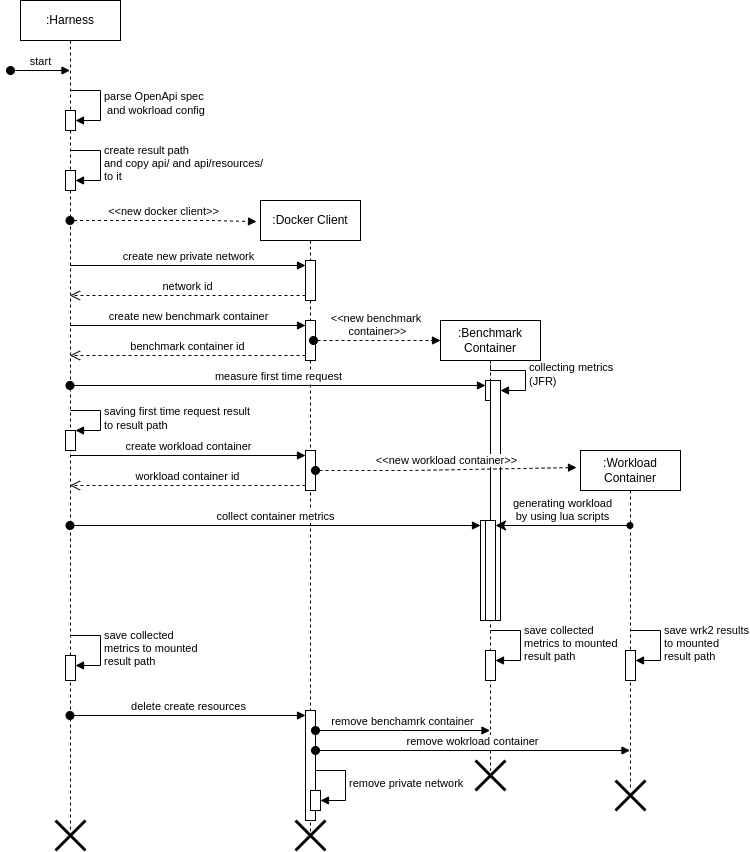

The diagram above was exported from draw.io. Its source (the exported page's mxGraphModel, read from the mxfile embedded in the PNG):
<mxGraphModel dx="1426" dy="798" grid="1" gridSize="10" guides="1" tooltips="1" connect="1" arrows="1" fold="1" page="1" pageScale="1" pageWidth="3300" pageHeight="4681" math="0" shadow="0">
  <root>
    <mxCell id="0" />
    <mxCell id="1" parent="0" />
    <mxCell id="aM9ryv3xv72pqoxQDRHE-1" value=":Harness" style="shape=umlLifeline;perimeter=lifelinePerimeter;whiteSpace=wrap;html=1;container=0;dropTarget=0;collapsible=0;recursiveResize=0;outlineConnect=0;portConstraint=eastwest;newEdgeStyle={&quot;edgeStyle&quot;:&quot;elbowEdgeStyle&quot;,&quot;elbow&quot;:&quot;vertical&quot;,&quot;curved&quot;:0,&quot;rounded&quot;:0};" parent="1" vertex="1">
      <mxGeometry x="30" y="130" width="100" height="830" as="geometry" />
    </mxCell>
    <mxCell id="aM9ryv3xv72pqoxQDRHE-3" value="start" style="html=1;verticalAlign=bottom;startArrow=oval;endArrow=block;startSize=8;edgeStyle=elbowEdgeStyle;elbow=vertical;curved=0;rounded=0;" parent="aM9ryv3xv72pqoxQDRHE-1" target="aM9ryv3xv72pqoxQDRHE-1" edge="1">
      <mxGeometry relative="1" as="geometry">
        <mxPoint x="-10" y="70" as="sourcePoint" />
        <mxPoint x="45" y="60" as="targetPoint" />
      </mxGeometry>
    </mxCell>
    <mxCell id="1kD8emLK9911JbSIMe-k-11" value="" style="html=1;points=[[0,0,0,0,5],[0,1,0,0,-5],[1,0,0,0,5],[1,1,0,0,-5]];perimeter=orthogonalPerimeter;outlineConnect=0;targetShapes=umlLifeline;portConstraint=eastwest;newEdgeStyle={&quot;curved&quot;:0,&quot;rounded&quot;:0};" vertex="1" parent="aM9ryv3xv72pqoxQDRHE-1">
      <mxGeometry x="45" y="110" width="10" height="20" as="geometry" />
    </mxCell>
    <mxCell id="1kD8emLK9911JbSIMe-k-12" value="&lt;span style=&quot;text-align: center;&quot;&gt;parse OpenApi spec&lt;/span&gt;&lt;div style=&quot;text-align: center;&quot;&gt;&amp;nbsp;and wokrload config&lt;/div&gt;" style="html=1;align=left;spacingLeft=2;endArrow=block;rounded=0;edgeStyle=orthogonalEdgeStyle;curved=0;rounded=0;" edge="1" target="1kD8emLK9911JbSIMe-k-11" parent="aM9ryv3xv72pqoxQDRHE-1">
      <mxGeometry relative="1" as="geometry">
        <mxPoint x="50" y="90" as="sourcePoint" />
        <Array as="points">
          <mxPoint x="80" y="120" />
        </Array>
      </mxGeometry>
    </mxCell>
    <mxCell id="1kD8emLK9911JbSIMe-k-39" value="" style="html=1;points=[[0,0,0,0,5],[0,1,0,0,-5],[1,0,0,0,5],[1,1,0,0,-5]];perimeter=orthogonalPerimeter;outlineConnect=0;targetShapes=umlLifeline;portConstraint=eastwest;newEdgeStyle={&quot;curved&quot;:0,&quot;rounded&quot;:0};" vertex="1" parent="aM9ryv3xv72pqoxQDRHE-1">
      <mxGeometry x="45" y="170" width="10" height="20" as="geometry" />
    </mxCell>
    <mxCell id="1kD8emLK9911JbSIMe-k-40" value="create result path&lt;div&gt;and copy api/ and api/resources/&lt;/div&gt;&lt;div&gt;to it&lt;span style=&quot;background-color: light-dark(#ffffff, var(--ge-dark-color, #121212)); color: light-dark(rgb(0, 0, 0), rgb(255, 255, 255));&quot;&gt;&amp;nbsp;&lt;/span&gt;&lt;/div&gt;" style="html=1;align=left;spacingLeft=2;endArrow=block;rounded=0;edgeStyle=orthogonalEdgeStyle;curved=0;rounded=0;" edge="1" target="1kD8emLK9911JbSIMe-k-39" parent="aM9ryv3xv72pqoxQDRHE-1">
      <mxGeometry relative="1" as="geometry">
        <mxPoint x="50" y="150" as="sourcePoint" />
        <Array as="points">
          <mxPoint x="80" y="180" />
        </Array>
      </mxGeometry>
    </mxCell>
    <mxCell id="1kD8emLK9911JbSIMe-k-61" value="" style="html=1;points=[[0,0,0,0,5],[0,1,0,0,-5],[1,0,0,0,5],[1,1,0,0,-5]];perimeter=orthogonalPerimeter;outlineConnect=0;targetShapes=umlLifeline;portConstraint=eastwest;newEdgeStyle={&quot;curved&quot;:0,&quot;rounded&quot;:0};" vertex="1" parent="aM9ryv3xv72pqoxQDRHE-1">
      <mxGeometry x="45" y="430" width="10" height="20" as="geometry" />
    </mxCell>
    <mxCell id="1kD8emLK9911JbSIMe-k-62" value="saving first time request result&lt;div&gt;to result path&lt;/div&gt;" style="html=1;align=left;spacingLeft=2;endArrow=block;rounded=0;edgeStyle=orthogonalEdgeStyle;curved=0;rounded=0;" edge="1" target="1kD8emLK9911JbSIMe-k-61" parent="aM9ryv3xv72pqoxQDRHE-1">
      <mxGeometry relative="1" as="geometry">
        <mxPoint x="50" y="410" as="sourcePoint" />
        <Array as="points">
          <mxPoint x="80" y="410" />
          <mxPoint x="80" y="430" />
        </Array>
      </mxGeometry>
    </mxCell>
    <mxCell id="1kD8emLK9911JbSIMe-k-65" value="" style="html=1;points=[[0,0,0,0,5],[0,1,0,0,-5],[1,0,0,0,5],[1,1,0,0,-5]];perimeter=orthogonalPerimeter;outlineConnect=0;targetShapes=umlLifeline;portConstraint=eastwest;newEdgeStyle={&quot;curved&quot;:0,&quot;rounded&quot;:0};" vertex="1" parent="aM9ryv3xv72pqoxQDRHE-1">
      <mxGeometry x="45" y="655" width="10" height="25" as="geometry" />
    </mxCell>
    <mxCell id="1kD8emLK9911JbSIMe-k-66" value="save collected&lt;div&gt;metrics to mounted&lt;/div&gt;&lt;div&gt;result&amp;nbsp;&lt;span style=&quot;background-color: light-dark(#ffffff, var(--ge-dark-color, #121212)); color: light-dark(rgb(0, 0, 0), rgb(255, 255, 255));&quot;&gt;path&lt;/span&gt;&lt;/div&gt;" style="html=1;align=left;spacingLeft=2;endArrow=block;rounded=0;edgeStyle=orthogonalEdgeStyle;curved=0;rounded=0;" edge="1" target="1kD8emLK9911JbSIMe-k-65" parent="aM9ryv3xv72pqoxQDRHE-1">
      <mxGeometry relative="1" as="geometry">
        <mxPoint x="50" y="635" as="sourcePoint" />
        <Array as="points">
          <mxPoint x="80" y="665" />
        </Array>
      </mxGeometry>
    </mxCell>
    <mxCell id="1kD8emLK9911JbSIMe-k-85" value="" style="shape=umlDestroy;whiteSpace=wrap;html=1;strokeWidth=3;targetShapes=umlLifeline;" vertex="1" parent="aM9ryv3xv72pqoxQDRHE-1">
      <mxGeometry x="35" y="820" width="30" height="30" as="geometry" />
    </mxCell>
    <mxCell id="1kD8emLK9911JbSIMe-k-2" value=":Docker Client" style="shape=umlLifeline;whiteSpace=wrap;html=1;container=0;dropTarget=0;collapsible=0;recursiveResize=0;outlineConnect=0;portConstraint=eastwest;newEdgeStyle={&quot;curved&quot;:0,&quot;rounded&quot;:0};size=40;points=[[0,0,0,0,5],[0,1,0,0,-5],[1,0,0,0,5],[1,1,0,0,-5]];perimeter=rectanglePerimeter;targetShapes=umlLifeline;participant=label;" vertex="1" parent="1">
      <mxGeometry x="270" y="330" width="100" height="640" as="geometry" />
    </mxCell>
    <mxCell id="1kD8emLK9911JbSIMe-k-22" value="" style="html=1;points=[[0,0,0,0,5],[0,1,0,0,-5],[1,0,0,0,5],[1,1,0,0,-5]];perimeter=orthogonalPerimeter;outlineConnect=0;targetShapes=umlLifeline;portConstraint=eastwest;newEdgeStyle={&quot;curved&quot;:0,&quot;rounded&quot;:0};" vertex="1" parent="1kD8emLK9911JbSIMe-k-2">
      <mxGeometry x="45" y="60" width="10" height="40" as="geometry" />
    </mxCell>
    <mxCell id="1kD8emLK9911JbSIMe-k-26" value="" style="html=1;points=[[0,0,0,0,5],[0,1,0,0,-5],[1,0,0,0,5],[1,1,0,0,-5]];perimeter=orthogonalPerimeter;outlineConnect=0;targetShapes=umlLifeline;portConstraint=eastwest;newEdgeStyle={&quot;curved&quot;:0,&quot;rounded&quot;:0};" vertex="1" parent="1kD8emLK9911JbSIMe-k-2">
      <mxGeometry x="45" y="120" width="10" height="40" as="geometry" />
    </mxCell>
    <mxCell id="1kD8emLK9911JbSIMe-k-44" value="" style="html=1;points=[[0,0,0,0,5],[0,1,0,0,-5],[1,0,0,0,5],[1,1,0,0,-5]];perimeter=orthogonalPerimeter;outlineConnect=0;targetShapes=umlLifeline;portConstraint=eastwest;newEdgeStyle={&quot;curved&quot;:0,&quot;rounded&quot;:0};" vertex="1" parent="1kD8emLK9911JbSIMe-k-2">
      <mxGeometry x="45" y="250" width="10" height="40" as="geometry" />
    </mxCell>
    <mxCell id="1kD8emLK9911JbSIMe-k-67" value="" style="html=1;points=[[0,0,0,0,5],[0,1,0,0,-5],[1,0,0,0,5],[1,1,0,0,-5]];perimeter=orthogonalPerimeter;outlineConnect=0;targetShapes=umlLifeline;portConstraint=eastwest;newEdgeStyle={&quot;curved&quot;:0,&quot;rounded&quot;:0};" vertex="1" parent="1kD8emLK9911JbSIMe-k-2">
      <mxGeometry x="45" y="510" width="10" height="110" as="geometry" />
    </mxCell>
    <mxCell id="1kD8emLK9911JbSIMe-k-73" value="" style="html=1;points=[[0,0,0,0,5],[0,1,0,0,-5],[1,0,0,0,5],[1,1,0,0,-5]];perimeter=orthogonalPerimeter;outlineConnect=0;targetShapes=umlLifeline;portConstraint=eastwest;newEdgeStyle={&quot;curved&quot;:0,&quot;rounded&quot;:0};" vertex="1" parent="1kD8emLK9911JbSIMe-k-2">
      <mxGeometry x="50" y="590" width="10" height="20" as="geometry" />
    </mxCell>
    <mxCell id="1kD8emLK9911JbSIMe-k-74" value="remove private network" style="html=1;align=left;spacingLeft=2;endArrow=block;rounded=0;edgeStyle=orthogonalEdgeStyle;curved=0;rounded=0;" edge="1" target="1kD8emLK9911JbSIMe-k-73" parent="1kD8emLK9911JbSIMe-k-2">
      <mxGeometry relative="1" as="geometry">
        <mxPoint x="55" y="570" as="sourcePoint" />
        <Array as="points">
          <mxPoint x="85" y="600" />
        </Array>
      </mxGeometry>
    </mxCell>
    <mxCell id="1kD8emLK9911JbSIMe-k-83" value="" style="shape=umlDestroy;whiteSpace=wrap;html=1;strokeWidth=3;targetShapes=umlLifeline;" vertex="1" parent="1kD8emLK9911JbSIMe-k-2">
      <mxGeometry x="35" y="620" width="30" height="30" as="geometry" />
    </mxCell>
    <mxCell id="1kD8emLK9911JbSIMe-k-4" value=":Benchmark Container" style="shape=umlLifeline;perimeter=lifelinePerimeter;whiteSpace=wrap;html=1;container=0;dropTarget=0;collapsible=0;recursiveResize=0;outlineConnect=0;portConstraint=eastwest;newEdgeStyle={&quot;edgeStyle&quot;:&quot;elbowEdgeStyle&quot;,&quot;elbow&quot;:&quot;vertical&quot;,&quot;curved&quot;:0,&quot;rounded&quot;:0};" vertex="1" parent="1">
      <mxGeometry x="450" y="450" width="100" height="450" as="geometry" />
    </mxCell>
    <mxCell id="1kD8emLK9911JbSIMe-k-42" value="" style="html=1;points=[[0,0,0,0,5],[0,1,0,0,-5],[1,0,0,0,5],[1,1,0,0,-5]];perimeter=orthogonalPerimeter;outlineConnect=0;targetShapes=umlLifeline;portConstraint=eastwest;newEdgeStyle={&quot;curved&quot;:0,&quot;rounded&quot;:0};" vertex="1" parent="1kD8emLK9911JbSIMe-k-4">
      <mxGeometry x="45" y="60" width="10" height="20" as="geometry" />
    </mxCell>
    <mxCell id="1kD8emLK9911JbSIMe-k-55" value="" style="html=1;points=[[0,0,0,0,5],[0,1,0,0,-5],[1,0,0,0,5],[1,1,0,0,-5]];perimeter=orthogonalPerimeter;outlineConnect=0;targetShapes=umlLifeline;portConstraint=eastwest;newEdgeStyle={&quot;curved&quot;:0,&quot;rounded&quot;:0};" vertex="1" parent="1kD8emLK9911JbSIMe-k-4">
      <mxGeometry x="40" y="200" width="10" height="100" as="geometry" />
    </mxCell>
    <mxCell id="1kD8emLK9911JbSIMe-k-63" value="" style="html=1;points=[[0,0,0,0,5],[0,1,0,0,-5],[1,0,0,0,5],[1,1,0,0,-5]];perimeter=orthogonalPerimeter;outlineConnect=0;targetShapes=umlLifeline;portConstraint=eastwest;newEdgeStyle={&quot;curved&quot;:0,&quot;rounded&quot;:0};" vertex="1" parent="1kD8emLK9911JbSIMe-k-4">
      <mxGeometry x="45" y="330" width="10" height="30" as="geometry" />
    </mxCell>
    <mxCell id="1kD8emLK9911JbSIMe-k-64" value="save collected&lt;div&gt;metrics to mounted&lt;/div&gt;&lt;div&gt;result&amp;nbsp;&lt;span style=&quot;background-color: light-dark(#ffffff, var(--ge-dark-color, #121212)); color: light-dark(rgb(0, 0, 0), rgb(255, 255, 255));&quot;&gt;path&lt;/span&gt;&lt;/div&gt;" style="html=1;align=left;spacingLeft=2;endArrow=block;rounded=0;edgeStyle=orthogonalEdgeStyle;curved=0;rounded=0;" edge="1" target="1kD8emLK9911JbSIMe-k-63" parent="1kD8emLK9911JbSIMe-k-4">
      <mxGeometry relative="1" as="geometry">
        <mxPoint x="50" y="310" as="sourcePoint" />
        <Array as="points">
          <mxPoint x="80" y="340" />
        </Array>
      </mxGeometry>
    </mxCell>
    <mxCell id="1kD8emLK9911JbSIMe-k-78" value="" style="html=1;points=[[0,0,0,0,5],[0,1,0,0,-5],[1,0,0,0,5],[1,1,0,0,-5]];perimeter=orthogonalPerimeter;outlineConnect=0;targetShapes=umlLifeline;portConstraint=eastwest;newEdgeStyle={&quot;curved&quot;:0,&quot;rounded&quot;:0};" vertex="1" parent="1kD8emLK9911JbSIMe-k-4">
      <mxGeometry x="50" y="60" width="10" height="240" as="geometry" />
    </mxCell>
    <mxCell id="1kD8emLK9911JbSIMe-k-79" value="collecting metrics&amp;nbsp;&lt;div&gt;(JFR)&lt;/div&gt;" style="html=1;align=left;spacingLeft=2;endArrow=block;rounded=0;edgeStyle=orthogonalEdgeStyle;curved=0;rounded=0;exitX=0.5;exitY=0.098;exitDx=0;exitDy=0;exitPerimeter=0;" edge="1" target="1kD8emLK9911JbSIMe-k-78" parent="1kD8emLK9911JbSIMe-k-4" source="1kD8emLK9911JbSIMe-k-4">
      <mxGeometry x="0.0588" relative="1" as="geometry">
        <mxPoint x="55" y="50" as="sourcePoint" />
        <Array as="points">
          <mxPoint x="85" y="50" />
          <mxPoint x="85" y="70" />
        </Array>
        <mxPoint as="offset" />
      </mxGeometry>
    </mxCell>
    <mxCell id="1kD8emLK9911JbSIMe-k-49" value="" style="html=1;points=[[0,0,0,0,5],[0,1,0,0,-5],[1,0,0,0,5],[1,1,0,0,-5]];perimeter=orthogonalPerimeter;outlineConnect=0;targetShapes=umlLifeline;portConstraint=eastwest;newEdgeStyle={&quot;curved&quot;:0,&quot;rounded&quot;:0};" vertex="1" parent="1kD8emLK9911JbSIMe-k-4">
      <mxGeometry x="45" y="200" width="10" height="100" as="geometry" />
    </mxCell>
    <mxCell id="1kD8emLK9911JbSIMe-k-15" value=":Workload Container" style="shape=umlLifeline;perimeter=lifelinePerimeter;whiteSpace=wrap;html=1;container=0;dropTarget=0;collapsible=0;recursiveResize=0;outlineConnect=0;portConstraint=eastwest;newEdgeStyle={&quot;edgeStyle&quot;:&quot;elbowEdgeStyle&quot;,&quot;elbow&quot;:&quot;vertical&quot;,&quot;curved&quot;:0,&quot;rounded&quot;:0};" vertex="1" parent="1">
      <mxGeometry x="590" y="580" width="100" height="340" as="geometry" />
    </mxCell>
    <mxCell id="1kD8emLK9911JbSIMe-k-52" value="" style="html=1;points=[[0,0,0,0,5],[0,1,0,0,-5],[1,0,0,0,5],[1,1,0,0,-5]];perimeter=orthogonalPerimeter;outlineConnect=0;targetShapes=umlLifeline;portConstraint=eastwest;newEdgeStyle={&quot;curved&quot;:0,&quot;rounded&quot;:0};" vertex="1" parent="1kD8emLK9911JbSIMe-k-15">
      <mxGeometry x="45" y="200" width="10" height="30" as="geometry" />
    </mxCell>
    <mxCell id="1kD8emLK9911JbSIMe-k-53" value="save wrk2&amp;nbsp;&lt;span style=&quot;background-color: light-dark(#ffffff, var(--ge-dark-color, #121212)); color: light-dark(rgb(0, 0, 0), rgb(255, 255, 255));&quot;&gt;results&lt;/span&gt;&lt;div&gt;&lt;span style=&quot;background-color: light-dark(#ffffff, var(--ge-dark-color, #121212)); color: light-dark(rgb(0, 0, 0), rgb(255, 255, 255));&quot;&gt;to mounted&lt;/span&gt;&lt;div&gt;result&amp;nbsp;&lt;span style=&quot;background-color: light-dark(#ffffff, var(--ge-dark-color, #121212)); color: light-dark(rgb(0, 0, 0), rgb(255, 255, 255));&quot;&gt;path&lt;/span&gt;&lt;/div&gt;&lt;/div&gt;" style="html=1;align=left;spacingLeft=2;endArrow=block;rounded=0;edgeStyle=orthogonalEdgeStyle;curved=0;rounded=0;" edge="1" target="1kD8emLK9911JbSIMe-k-52" parent="1kD8emLK9911JbSIMe-k-15">
      <mxGeometry relative="1" as="geometry">
        <mxPoint x="50" y="180" as="sourcePoint" />
        <Array as="points">
          <mxPoint x="80" y="180" />
          <mxPoint x="80" y="210" />
        </Array>
      </mxGeometry>
    </mxCell>
    <mxCell id="1kD8emLK9911JbSIMe-k-21" value="&amp;lt;&amp;lt;new docker client&amp;gt;&amp;gt;" style="html=1;verticalAlign=bottom;startArrow=oval;startFill=1;endArrow=block;startSize=8;curved=0;rounded=0;dashed=1;entryX=-0.04;entryY=0.033;entryDx=0;entryDy=0;entryPerimeter=0;" edge="1" parent="1" source="aM9ryv3xv72pqoxQDRHE-1" target="1kD8emLK9911JbSIMe-k-2">
      <mxGeometry width="60" relative="1" as="geometry">
        <mxPoint x="170" y="350" as="sourcePoint" />
        <mxPoint x="266" y="350" as="targetPoint" />
        <Array as="points">
          <mxPoint x="220" y="350" />
        </Array>
        <mxPoint as="offset" />
      </mxGeometry>
    </mxCell>
    <mxCell id="1kD8emLK9911JbSIMe-k-23" value="create new private network" style="html=1;verticalAlign=bottom;endArrow=block;curved=0;rounded=0;entryX=0;entryY=0;entryDx=0;entryDy=5;" edge="1" target="1kD8emLK9911JbSIMe-k-22" parent="1" source="aM9ryv3xv72pqoxQDRHE-1">
      <mxGeometry relative="1" as="geometry">
        <mxPoint x="345" y="395" as="sourcePoint" />
      </mxGeometry>
    </mxCell>
    <mxCell id="1kD8emLK9911JbSIMe-k-24" value="network id" style="html=1;verticalAlign=bottom;endArrow=open;dashed=1;endSize=8;curved=0;rounded=0;exitX=0;exitY=1;exitDx=0;exitDy=-5;" edge="1" source="1kD8emLK9911JbSIMe-k-22" parent="1" target="aM9ryv3xv72pqoxQDRHE-1">
      <mxGeometry relative="1" as="geometry">
        <mxPoint x="345" y="465" as="targetPoint" />
      </mxGeometry>
    </mxCell>
    <mxCell id="1kD8emLK9911JbSIMe-k-27" value="create new benchmark container" style="html=1;verticalAlign=bottom;endArrow=block;curved=0;rounded=0;entryX=0;entryY=0;entryDx=0;entryDy=5;" edge="1" target="1kD8emLK9911JbSIMe-k-26" parent="1" source="aM9ryv3xv72pqoxQDRHE-1">
      <mxGeometry relative="1" as="geometry">
        <mxPoint x="345" y="455" as="sourcePoint" />
      </mxGeometry>
    </mxCell>
    <mxCell id="1kD8emLK9911JbSIMe-k-28" value="benchmark container id" style="html=1;verticalAlign=bottom;endArrow=open;dashed=1;endSize=8;curved=0;rounded=0;exitX=0;exitY=1;exitDx=0;exitDy=-5;" edge="1" source="1kD8emLK9911JbSIMe-k-26" parent="1" target="aM9ryv3xv72pqoxQDRHE-1">
      <mxGeometry relative="1" as="geometry">
        <mxPoint x="345" y="525" as="targetPoint" />
      </mxGeometry>
    </mxCell>
    <mxCell id="1kD8emLK9911JbSIMe-k-41" value="&amp;lt;&amp;lt;new benchmark&amp;nbsp;&lt;div&gt;container&amp;gt;&amp;gt;&lt;/div&gt;" style="html=1;verticalAlign=bottom;startArrow=oval;startFill=1;endArrow=block;startSize=8;curved=0;rounded=0;dashed=1;" edge="1" parent="1">
      <mxGeometry width="60" relative="1" as="geometry">
        <mxPoint x="323" y="470" as="sourcePoint" />
        <mxPoint x="450" y="470" as="targetPoint" />
        <Array as="points" />
        <mxPoint as="offset" />
      </mxGeometry>
    </mxCell>
    <mxCell id="1kD8emLK9911JbSIMe-k-43" value="measure first time request" style="html=1;verticalAlign=bottom;startArrow=oval;endArrow=block;startSize=8;curved=0;rounded=0;entryX=0;entryY=0;entryDx=0;entryDy=5;" edge="1" target="1kD8emLK9911JbSIMe-k-42" parent="1" source="aM9ryv3xv72pqoxQDRHE-1">
      <mxGeometry relative="1" as="geometry">
        <mxPoint x="340" y="515" as="sourcePoint" />
      </mxGeometry>
    </mxCell>
    <mxCell id="1kD8emLK9911JbSIMe-k-45" value="create workload container" style="html=1;verticalAlign=bottom;endArrow=block;curved=0;rounded=0;entryX=0;entryY=0;entryDx=0;entryDy=5;" edge="1" target="1kD8emLK9911JbSIMe-k-44" parent="1">
      <mxGeometry relative="1" as="geometry">
        <mxPoint x="79.5" y="585" as="sourcePoint" />
      </mxGeometry>
    </mxCell>
    <mxCell id="1kD8emLK9911JbSIMe-k-46" value="workload container id" style="html=1;verticalAlign=bottom;endArrow=open;dashed=1;endSize=8;curved=0;rounded=0;exitX=0;exitY=1;exitDx=0;exitDy=-5;" edge="1" source="1kD8emLK9911JbSIMe-k-44" parent="1">
      <mxGeometry relative="1" as="geometry">
        <mxPoint x="79.5" y="615" as="targetPoint" />
      </mxGeometry>
    </mxCell>
    <mxCell id="1kD8emLK9911JbSIMe-k-47" value="&amp;lt;&amp;lt;new workload&amp;nbsp;&lt;span style=&quot;background-color: light-dark(#ffffff, var(--ge-dark-color, #121212)); color: light-dark(rgb(0, 0, 0), rgb(255, 255, 255));&quot;&gt;container&amp;gt;&amp;gt;&lt;/span&gt;" style="html=1;verticalAlign=bottom;startArrow=oval;startFill=1;endArrow=block;startSize=8;curved=0;rounded=0;dashed=1;entryX=-0.04;entryY=0.05;entryDx=0;entryDy=0;entryPerimeter=0;" edge="1" parent="1" source="1kD8emLK9911JbSIMe-k-44" target="1kD8emLK9911JbSIMe-k-15">
      <mxGeometry width="60" relative="1" as="geometry">
        <mxPoint x="410" y="590" as="sourcePoint" />
        <mxPoint x="580" y="600" as="targetPoint" />
        <Array as="points">
          <mxPoint x="420" y="600" />
        </Array>
        <mxPoint as="offset" />
      </mxGeometry>
    </mxCell>
    <mxCell id="1kD8emLK9911JbSIMe-k-51" value="generating workload&lt;div&gt;by using lua scripts&lt;/div&gt;" style="html=1;verticalAlign=bottom;startArrow=classic;startFill=1;endArrow=oval;startSize=8;curved=0;rounded=0;endFill=1;exitX=1;exitY=0;exitDx=0;exitDy=5;exitPerimeter=0;" edge="1" parent="1" source="1kD8emLK9911JbSIMe-k-49" target="1kD8emLK9911JbSIMe-k-15">
      <mxGeometry width="60" relative="1" as="geometry">
        <mxPoint x="530" y="710" as="sourcePoint" />
        <mxPoint x="590" y="710" as="targetPoint" />
      </mxGeometry>
    </mxCell>
    <mxCell id="1kD8emLK9911JbSIMe-k-56" value="collect container metrics" style="html=1;verticalAlign=bottom;startArrow=oval;endArrow=block;startSize=8;curved=0;rounded=0;entryX=0;entryY=0;entryDx=0;entryDy=5;" edge="1" target="1kD8emLK9911JbSIMe-k-55" parent="1">
      <mxGeometry relative="1" as="geometry">
        <mxPoint x="79.5" y="655" as="sourcePoint" />
      </mxGeometry>
    </mxCell>
    <mxCell id="1kD8emLK9911JbSIMe-k-68" value="delete create resources" style="html=1;verticalAlign=bottom;startArrow=oval;endArrow=block;startSize=8;curved=0;rounded=0;entryX=0;entryY=0;entryDx=0;entryDy=5;" edge="1" target="1kD8emLK9911JbSIMe-k-67" parent="1" source="aM9ryv3xv72pqoxQDRHE-1">
      <mxGeometry relative="1" as="geometry">
        <mxPoint x="245" y="845" as="sourcePoint" />
      </mxGeometry>
    </mxCell>
    <mxCell id="1kD8emLK9911JbSIMe-k-69" value="remove benchamrk container" style="html=1;verticalAlign=bottom;startArrow=oval;startFill=1;endArrow=block;startSize=8;curved=0;rounded=0;" edge="1" parent="1" source="1kD8emLK9911JbSIMe-k-67" target="1kD8emLK9911JbSIMe-k-4">
      <mxGeometry width="60" relative="1" as="geometry">
        <mxPoint x="340" y="860" as="sourcePoint" />
        <mxPoint x="400" y="860" as="targetPoint" />
        <Array as="points">
          <mxPoint x="410" y="860" />
        </Array>
      </mxGeometry>
    </mxCell>
    <mxCell id="1kD8emLK9911JbSIMe-k-70" value="remove wokrload container" style="html=1;verticalAlign=bottom;startArrow=oval;startFill=1;endArrow=block;startSize=8;curved=0;rounded=0;" edge="1" parent="1" source="1kD8emLK9911JbSIMe-k-67" target="1kD8emLK9911JbSIMe-k-15">
      <mxGeometry width="60" relative="1" as="geometry">
        <mxPoint x="400" y="880" as="sourcePoint" />
        <mxPoint x="575" y="880" as="targetPoint" />
        <Array as="points">
          <mxPoint x="480" y="880" />
        </Array>
      </mxGeometry>
    </mxCell>
    <mxCell id="1kD8emLK9911JbSIMe-k-81" value="" style="shape=umlDestroy;whiteSpace=wrap;html=1;strokeWidth=3;targetShapes=umlLifeline;" vertex="1" parent="1">
      <mxGeometry x="485" y="890" width="30" height="30" as="geometry" />
    </mxCell>
    <mxCell id="1kD8emLK9911JbSIMe-k-84" value="" style="shape=umlDestroy;whiteSpace=wrap;html=1;strokeWidth=3;targetShapes=umlLifeline;" vertex="1" parent="1">
      <mxGeometry x="625" y="910" width="30" height="30" as="geometry" />
    </mxCell>
  </root>
</mxGraphModel>